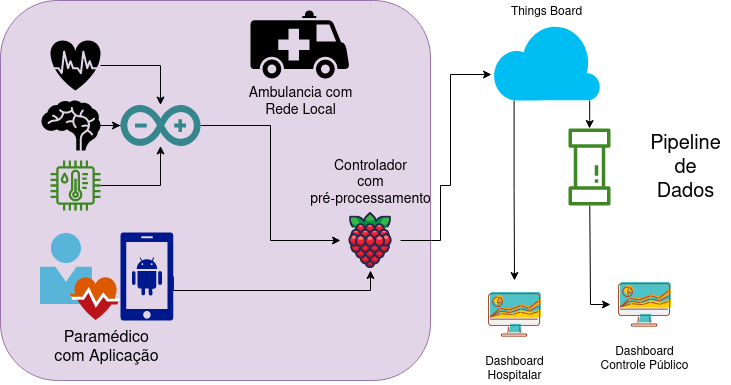

The diagram above was exported from draw.io. Its source (the exported page's mxGraphModel, read from the mxfile embedded in the PNG):
<mxGraphModel dx="1664" dy="1552" grid="1" gridSize="10" guides="1" tooltips="1" connect="1" arrows="1" fold="1" page="1" pageScale="1" pageWidth="850" pageHeight="1100" math="0" shadow="0">
  <root>
    <mxCell id="0" />
    <mxCell id="1" parent="0" />
    <mxCell id="iYYBn_W9XrQ1xkzKULVg-47" value="" style="rounded=1;whiteSpace=wrap;html=1;fontSize=24;fillColor=#e1d5e7;strokeColor=#9673a6;" vertex="1" parent="1">
      <mxGeometry x="-20" y="-30" width="430" height="380" as="geometry" />
    </mxCell>
    <mxCell id="iYYBn_W9XrQ1xkzKULVg-13" style="edgeStyle=orthogonalEdgeStyle;rounded=0;orthogonalLoop=1;jettySize=auto;html=1;" edge="1" parent="1" target="iYYBn_W9XrQ1xkzKULVg-6">
      <mxGeometry relative="1" as="geometry">
        <mxPoint x="80" y="95" as="sourcePoint" />
      </mxGeometry>
    </mxCell>
    <mxCell id="iYYBn_W9XrQ1xkzKULVg-12" style="edgeStyle=orthogonalEdgeStyle;rounded=0;orthogonalLoop=1;jettySize=auto;html=1;" edge="1" parent="1" target="iYYBn_W9XrQ1xkzKULVg-6">
      <mxGeometry relative="1" as="geometry">
        <mxPoint x="80" y="35" as="sourcePoint" />
      </mxGeometry>
    </mxCell>
    <mxCell id="iYYBn_W9XrQ1xkzKULVg-14" style="edgeStyle=orthogonalEdgeStyle;rounded=0;orthogonalLoop=1;jettySize=auto;html=1;" edge="1" parent="1" source="iYYBn_W9XrQ1xkzKULVg-5" target="iYYBn_W9XrQ1xkzKULVg-6">
      <mxGeometry relative="1" as="geometry">
        <mxPoint x="140" y="200" as="targetPoint" />
      </mxGeometry>
    </mxCell>
    <mxCell id="iYYBn_W9XrQ1xkzKULVg-5" value="" style="sketch=0;outlineConnect=0;fontColor=#232F3E;gradientColor=none;fillColor=#3F8624;strokeColor=none;dashed=0;verticalLabelPosition=bottom;verticalAlign=top;align=center;html=1;fontSize=12;fontStyle=0;aspect=fixed;pointerEvents=1;shape=mxgraph.aws4.iot_thing_temperature_humidity_sensor;" vertex="1" parent="1">
      <mxGeometry x="30" y="130" width="50" height="50" as="geometry" />
    </mxCell>
    <mxCell id="iYYBn_W9XrQ1xkzKULVg-15" style="edgeStyle=orthogonalEdgeStyle;rounded=0;orthogonalLoop=1;jettySize=auto;html=1;entryX=0;entryY=0.5;entryDx=0;entryDy=0;" edge="1" parent="1" source="iYYBn_W9XrQ1xkzKULVg-6" target="iYYBn_W9XrQ1xkzKULVg-7">
      <mxGeometry relative="1" as="geometry" />
    </mxCell>
    <mxCell id="iYYBn_W9XrQ1xkzKULVg-6" value="" style="dashed=0;outlineConnect=0;html=1;align=center;labelPosition=center;verticalLabelPosition=bottom;verticalAlign=top;shape=mxgraph.weblogos.arduino;fillColor=#36868D;strokeColor=none" vertex="1" parent="1">
      <mxGeometry x="100" y="74.5" width="80" height="41" as="geometry" />
    </mxCell>
    <mxCell id="iYYBn_W9XrQ1xkzKULVg-37" style="edgeStyle=orthogonalEdgeStyle;rounded=0;orthogonalLoop=1;jettySize=auto;html=1;entryX=-0.009;entryY=0.667;entryDx=0;entryDy=0;entryPerimeter=0;exitX=1;exitY=0.5;exitDx=0;exitDy=0;" edge="1" parent="1" source="iYYBn_W9XrQ1xkzKULVg-7" target="iYYBn_W9XrQ1xkzKULVg-20">
      <mxGeometry relative="1" as="geometry">
        <Array as="points">
          <mxPoint x="420" y="210" />
          <mxPoint x="420" y="155" />
          <mxPoint x="430" y="155" />
          <mxPoint x="430" y="44" />
        </Array>
      </mxGeometry>
    </mxCell>
    <mxCell id="iYYBn_W9XrQ1xkzKULVg-7" value="Controlador&lt;br style=&quot;font-size: 14px;&quot;&gt;com &lt;br&gt;pré-processamento" style="shape=image;html=1;verticalAlign=bottom;verticalLabelPosition=top;labelBackgroundColor=none;imageAspect=0;aspect=fixed;image=https://cdn1.iconfinder.com/data/icons/fruit-136/64/Fruit_iconfree_Filled_Outline_raspberry-healthy-organic-food-fruit_icon-128.png;labelPosition=center;align=center;fontSize=14;" vertex="1" parent="1">
      <mxGeometry x="320" y="180" width="60" height="60" as="geometry" />
    </mxCell>
    <mxCell id="iYYBn_W9XrQ1xkzKULVg-17" value="Dashboard&lt;br&gt;Controle Público" style="shape=image;html=1;verticalAlign=top;verticalLabelPosition=bottom;labelBackgroundColor=#ffffff;imageAspect=0;aspect=fixed;image=https://cdn3.iconfinder.com/data/icons/fintech-icon/128/11_Data_Visualization-128.png" vertex="1" parent="1">
      <mxGeometry x="590" y="240" width="68" height="68" as="geometry" />
    </mxCell>
    <mxCell id="iYYBn_W9XrQ1xkzKULVg-50" style="edgeStyle=orthogonalEdgeStyle;rounded=0;orthogonalLoop=1;jettySize=auto;html=1;fontSize=16;exitX=0.2;exitY=1;exitDx=0;exitDy=0;exitPerimeter=0;" edge="1" parent="1" source="iYYBn_W9XrQ1xkzKULVg-20" target="iYYBn_W9XrQ1xkzKULVg-38">
      <mxGeometry relative="1" as="geometry" />
    </mxCell>
    <mxCell id="iYYBn_W9XrQ1xkzKULVg-53" style="edgeStyle=orthogonalEdgeStyle;rounded=0;orthogonalLoop=1;jettySize=auto;html=1;exitX=0.9;exitY=1;exitDx=0;exitDy=0;exitPerimeter=0;fontSize=16;" edge="1" parent="1" source="iYYBn_W9XrQ1xkzKULVg-20" target="iYYBn_W9XrQ1xkzKULVg-51">
      <mxGeometry relative="1" as="geometry" />
    </mxCell>
    <mxCell id="iYYBn_W9XrQ1xkzKULVg-20" value="&lt;div&gt;Things Board&lt;/div&gt;" style="verticalLabelPosition=top;html=1;verticalAlign=bottom;align=center;strokeColor=none;fillColor=#00BEF2;shape=mxgraph.azure.cloud;labelPosition=center;" vertex="1" parent="1">
      <mxGeometry x="472" y="-8" width="108" height="78" as="geometry" />
    </mxCell>
    <mxCell id="iYYBn_W9XrQ1xkzKULVg-38" value="&lt;div&gt;Dashboard&lt;br&gt;Hospitalar&lt;/div&gt;" style="shape=image;html=1;verticalAlign=top;verticalLabelPosition=bottom;labelBackgroundColor=#ffffff;imageAspect=0;aspect=fixed;image=https://cdn3.iconfinder.com/data/icons/fintech-icon/128/11_Data_Visualization-128.png" vertex="1" parent="1">
      <mxGeometry x="460" y="250" width="68" height="68" as="geometry" />
    </mxCell>
    <mxCell id="iYYBn_W9XrQ1xkzKULVg-40" value="" style="shape=mxgraph.signs.healthcare.cardiology;html=1;pointerEvents=1;fillColor=#000000;strokeColor=none;verticalLabelPosition=bottom;verticalAlign=top;align=center;fontSize=24;" vertex="1" parent="1">
      <mxGeometry x="30" y="10" width="50" height="50" as="geometry" />
    </mxCell>
    <mxCell id="iYYBn_W9XrQ1xkzKULVg-41" value="" style="shape=mxgraph.signs.healthcare.brain;html=1;pointerEvents=1;fillColor=#000000;strokeColor=none;verticalLabelPosition=bottom;verticalAlign=top;align=center;fontSize=24;" vertex="1" parent="1">
      <mxGeometry x="21" y="70" width="59" height="50" as="geometry" />
    </mxCell>
    <mxCell id="iYYBn_W9XrQ1xkzKULVg-43" value="Ambulancia com &lt;br style=&quot;font-size: 14px;&quot;&gt;Rede Local" style="shape=mxgraph.signs.transportation.ambulance;html=1;pointerEvents=1;fillColor=#000000;strokeColor=none;verticalLabelPosition=bottom;verticalAlign=top;align=center;fontSize=14;" vertex="1" parent="1">
      <mxGeometry x="230" y="-20" width="99" height="68" as="geometry" />
    </mxCell>
    <mxCell id="iYYBn_W9XrQ1xkzKULVg-46" style="edgeStyle=orthogonalEdgeStyle;rounded=0;orthogonalLoop=1;jettySize=auto;html=1;exitX=1;exitY=0.5;exitDx=0;exitDy=0;exitPerimeter=0;entryX=0.5;entryY=1;entryDx=0;entryDy=0;fontSize=24;" edge="1" parent="1" source="iYYBn_W9XrQ1xkzKULVg-44" target="iYYBn_W9XrQ1xkzKULVg-7">
      <mxGeometry relative="1" as="geometry">
        <Array as="points">
          <mxPoint x="153" y="260" />
          <mxPoint x="350" y="260" />
        </Array>
      </mxGeometry>
    </mxCell>
    <mxCell id="iYYBn_W9XrQ1xkzKULVg-48" value="Paramédico&#10;com Aplicação" style="group;fontSize=16;labelPosition=center;verticalLabelPosition=bottom;align=center;verticalAlign=top;" vertex="1" connectable="0" parent="1">
      <mxGeometry x="20" y="202" width="132.8" height="88" as="geometry" />
    </mxCell>
    <mxCell id="iYYBn_W9XrQ1xkzKULVg-49" value="" style="group" vertex="1" connectable="0" parent="iYYBn_W9XrQ1xkzKULVg-48">
      <mxGeometry width="132.8" height="88" as="geometry" />
    </mxCell>
    <mxCell id="iYYBn_W9XrQ1xkzKULVg-44" value="" style="sketch=0;aspect=fixed;pointerEvents=1;shadow=0;dashed=0;html=1;strokeColor=none;labelPosition=center;verticalLabelPosition=bottom;verticalAlign=top;align=center;fillColor=#00188D;shape=mxgraph.mscae.enterprise.android_phone;fontSize=24;" vertex="1" parent="iYYBn_W9XrQ1xkzKULVg-49">
      <mxGeometry x="80" width="52.8" height="88" as="geometry" />
    </mxCell>
    <mxCell id="iYYBn_W9XrQ1xkzKULVg-45" value="" style="sketch=0;aspect=fixed;html=1;points=[];align=center;image;fontSize=12;image=img/lib/mscae/User_Health_Icon.svg;" vertex="1" parent="iYYBn_W9XrQ1xkzKULVg-49">
      <mxGeometry y="1.039999999999992" width="80" height="86.96" as="geometry" />
    </mxCell>
    <mxCell id="iYYBn_W9XrQ1xkzKULVg-54" style="edgeStyle=orthogonalEdgeStyle;rounded=0;orthogonalLoop=1;jettySize=auto;html=1;entryX=0;entryY=0.5;entryDx=0;entryDy=0;fontSize=16;" edge="1" parent="1" source="iYYBn_W9XrQ1xkzKULVg-51" target="iYYBn_W9XrQ1xkzKULVg-17">
      <mxGeometry relative="1" as="geometry">
        <Array as="points">
          <mxPoint x="570" y="274" />
        </Array>
      </mxGeometry>
    </mxCell>
    <mxCell id="iYYBn_W9XrQ1xkzKULVg-51" value="" style="sketch=0;outlineConnect=0;fontColor=#232F3E;gradientColor=none;fillColor=#3F8624;strokeColor=none;dashed=0;verticalLabelPosition=bottom;verticalAlign=top;align=center;html=1;fontSize=12;fontStyle=0;aspect=fixed;pointerEvents=1;shape=mxgraph.aws4.iot_analytics_pipeline;rotation=90;" vertex="1" parent="1">
      <mxGeometry x="530" y="115.5" width="78" height="42" as="geometry" />
    </mxCell>
    <mxCell id="iYYBn_W9XrQ1xkzKULVg-55" value="&lt;div&gt;Pipeline&lt;/div&gt;&lt;div&gt;de&lt;/div&gt;&lt;div&gt;Dados&lt;br&gt;&lt;/div&gt;" style="text;html=1;resizable=0;autosize=1;align=center;verticalAlign=middle;points=[];fillColor=none;strokeColor=none;rounded=0;fontSize=20;" vertex="1" parent="1">
      <mxGeometry x="620" y="92.5" width="90" height="90" as="geometry" />
    </mxCell>
  </root>
</mxGraphModel>